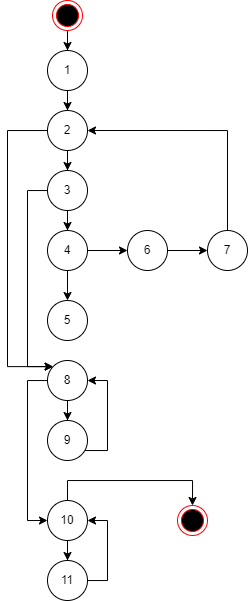

The diagram above was exported from draw.io. Its source (the exported page's mxGraphModel, read from the mxfile embedded in the PNG):
<mxGraphModel dx="588" dy="305" grid="1" gridSize="10" guides="1" tooltips="1" connect="1" arrows="1" fold="1" page="1" pageScale="1" pageWidth="827" pageHeight="1169" math="0" shadow="0">
  <root>
    <mxCell id="0" />
    <mxCell id="1" parent="0" />
    <mxCell id="TCvZcVHEpVuLoCwt80xO-1" style="edgeStyle=orthogonalEdgeStyle;rounded=0;orthogonalLoop=1;jettySize=auto;html=1;entryX=0.5;entryY=0;entryDx=0;entryDy=0;" edge="1" parent="1" source="TCvZcVHEpVuLoCwt80xO-2" target="TCvZcVHEpVuLoCwt80xO-5">
      <mxGeometry relative="1" as="geometry" />
    </mxCell>
    <mxCell id="TCvZcVHEpVuLoCwt80xO-2" value="1" style="ellipse;whiteSpace=wrap;html=1;aspect=fixed;" vertex="1" parent="1">
      <mxGeometry x="280" y="130" width="40" height="40" as="geometry" />
    </mxCell>
    <mxCell id="TCvZcVHEpVuLoCwt80xO-3" style="edgeStyle=orthogonalEdgeStyle;rounded=0;orthogonalLoop=1;jettySize=auto;html=1;entryX=0.5;entryY=0;entryDx=0;entryDy=0;" edge="1" parent="1" source="TCvZcVHEpVuLoCwt80xO-5" target="TCvZcVHEpVuLoCwt80xO-10">
      <mxGeometry relative="1" as="geometry" />
    </mxCell>
    <mxCell id="TCvZcVHEpVuLoCwt80xO-42" style="edgeStyle=orthogonalEdgeStyle;rounded=0;orthogonalLoop=1;jettySize=auto;html=1;entryX=0;entryY=0;entryDx=0;entryDy=0;" edge="1" parent="1" source="TCvZcVHEpVuLoCwt80xO-5" target="TCvZcVHEpVuLoCwt80xO-17">
      <mxGeometry relative="1" as="geometry">
        <Array as="points">
          <mxPoint x="240" y="210" />
          <mxPoint x="240" y="446" />
        </Array>
      </mxGeometry>
    </mxCell>
    <mxCell id="TCvZcVHEpVuLoCwt80xO-5" value="2" style="ellipse;whiteSpace=wrap;html=1;aspect=fixed;" vertex="1" parent="1">
      <mxGeometry x="280" y="190" width="40" height="40" as="geometry" />
    </mxCell>
    <mxCell id="TCvZcVHEpVuLoCwt80xO-27" style="edgeStyle=orthogonalEdgeStyle;rounded=0;orthogonalLoop=1;jettySize=auto;html=1;entryX=0;entryY=0.5;entryDx=0;entryDy=0;" edge="1" parent="1" source="TCvZcVHEpVuLoCwt80xO-7" target="TCvZcVHEpVuLoCwt80xO-23">
      <mxGeometry relative="1" as="geometry" />
    </mxCell>
    <mxCell id="TCvZcVHEpVuLoCwt80xO-7" value="6" style="ellipse;whiteSpace=wrap;html=1;aspect=fixed;" vertex="1" parent="1">
      <mxGeometry x="360" y="310" width="40" height="40" as="geometry" />
    </mxCell>
    <mxCell id="TCvZcVHEpVuLoCwt80xO-8" style="edgeStyle=orthogonalEdgeStyle;rounded=0;orthogonalLoop=1;jettySize=auto;html=1;entryX=0.5;entryY=0;entryDx=0;entryDy=0;" edge="1" parent="1" source="TCvZcVHEpVuLoCwt80xO-10" target="TCvZcVHEpVuLoCwt80xO-15">
      <mxGeometry relative="1" as="geometry" />
    </mxCell>
    <mxCell id="TCvZcVHEpVuLoCwt80xO-43" style="edgeStyle=orthogonalEdgeStyle;rounded=0;orthogonalLoop=1;jettySize=auto;html=1;entryX=0;entryY=0;entryDx=0;entryDy=0;" edge="1" parent="1" source="TCvZcVHEpVuLoCwt80xO-10" target="TCvZcVHEpVuLoCwt80xO-17">
      <mxGeometry relative="1" as="geometry">
        <Array as="points">
          <mxPoint x="260" y="270" />
          <mxPoint x="260" y="446" />
        </Array>
      </mxGeometry>
    </mxCell>
    <mxCell id="TCvZcVHEpVuLoCwt80xO-10" value="3" style="ellipse;whiteSpace=wrap;html=1;aspect=fixed;" vertex="1" parent="1">
      <mxGeometry x="280" y="250" width="40" height="40" as="geometry" />
    </mxCell>
    <mxCell id="TCvZcVHEpVuLoCwt80xO-11" style="edgeStyle=orthogonalEdgeStyle;rounded=0;orthogonalLoop=1;jettySize=auto;html=1;entryX=0.5;entryY=0;entryDx=0;entryDy=0;" edge="1" parent="1" source="TCvZcVHEpVuLoCwt80xO-12" target="TCvZcVHEpVuLoCwt80xO-2">
      <mxGeometry relative="1" as="geometry" />
    </mxCell>
    <mxCell id="TCvZcVHEpVuLoCwt80xO-12" value="" style="ellipse;html=1;shape=endState;fillColor=#000000;strokeColor=#ff0000;" vertex="1" parent="1">
      <mxGeometry x="285" y="80" width="30" height="30" as="geometry" />
    </mxCell>
    <mxCell id="TCvZcVHEpVuLoCwt80xO-13" value="" style="ellipse;html=1;shape=endState;fillColor=#000000;strokeColor=#ff0000;" vertex="1" parent="1">
      <mxGeometry x="410" y="585" width="30" height="30" as="geometry" />
    </mxCell>
    <mxCell id="TCvZcVHEpVuLoCwt80xO-25" style="edgeStyle=orthogonalEdgeStyle;rounded=0;orthogonalLoop=1;jettySize=auto;html=1;entryX=0.5;entryY=0;entryDx=0;entryDy=0;" edge="1" parent="1" source="TCvZcVHEpVuLoCwt80xO-15" target="TCvZcVHEpVuLoCwt80xO-24">
      <mxGeometry relative="1" as="geometry" />
    </mxCell>
    <mxCell id="TCvZcVHEpVuLoCwt80xO-26" style="edgeStyle=orthogonalEdgeStyle;rounded=0;orthogonalLoop=1;jettySize=auto;html=1;entryX=0;entryY=0.5;entryDx=0;entryDy=0;" edge="1" parent="1" source="TCvZcVHEpVuLoCwt80xO-15" target="TCvZcVHEpVuLoCwt80xO-7">
      <mxGeometry relative="1" as="geometry" />
    </mxCell>
    <mxCell id="TCvZcVHEpVuLoCwt80xO-15" value="4" style="ellipse;whiteSpace=wrap;html=1;aspect=fixed;" vertex="1" parent="1">
      <mxGeometry x="280" y="310" width="40" height="40" as="geometry" />
    </mxCell>
    <mxCell id="TCvZcVHEpVuLoCwt80xO-34" style="edgeStyle=orthogonalEdgeStyle;rounded=0;orthogonalLoop=1;jettySize=auto;html=1;entryX=0;entryY=0.5;entryDx=0;entryDy=0;" edge="1" parent="1" source="TCvZcVHEpVuLoCwt80xO-17" target="TCvZcVHEpVuLoCwt80xO-29">
      <mxGeometry relative="1" as="geometry" />
    </mxCell>
    <mxCell id="TCvZcVHEpVuLoCwt80xO-37" style="edgeStyle=orthogonalEdgeStyle;rounded=0;orthogonalLoop=1;jettySize=auto;html=1;entryX=0;entryY=0.5;entryDx=0;entryDy=0;" edge="1" parent="1" source="TCvZcVHEpVuLoCwt80xO-17" target="TCvZcVHEpVuLoCwt80xO-31">
      <mxGeometry relative="1" as="geometry">
        <Array as="points">
          <mxPoint x="260" y="460" />
          <mxPoint x="260" y="600" />
        </Array>
      </mxGeometry>
    </mxCell>
    <mxCell id="TCvZcVHEpVuLoCwt80xO-17" value="8" style="ellipse;whiteSpace=wrap;html=1;aspect=fixed;" vertex="1" parent="1">
      <mxGeometry x="280" y="440" width="40" height="40" as="geometry" />
    </mxCell>
    <mxCell id="TCvZcVHEpVuLoCwt80xO-28" style="edgeStyle=orthogonalEdgeStyle;rounded=0;orthogonalLoop=1;jettySize=auto;html=1;entryX=1;entryY=0.5;entryDx=0;entryDy=0;" edge="1" parent="1" source="TCvZcVHEpVuLoCwt80xO-23" target="TCvZcVHEpVuLoCwt80xO-5">
      <mxGeometry relative="1" as="geometry">
        <Array as="points">
          <mxPoint x="460" y="210" />
        </Array>
      </mxGeometry>
    </mxCell>
    <mxCell id="TCvZcVHEpVuLoCwt80xO-23" value="7" style="ellipse;whiteSpace=wrap;html=1;aspect=fixed;" vertex="1" parent="1">
      <mxGeometry x="440" y="310" width="40" height="40" as="geometry" />
    </mxCell>
    <mxCell id="TCvZcVHEpVuLoCwt80xO-24" value="5" style="ellipse;whiteSpace=wrap;html=1;aspect=fixed;" vertex="1" parent="1">
      <mxGeometry x="280" y="380" width="40" height="40" as="geometry" />
    </mxCell>
    <mxCell id="TCvZcVHEpVuLoCwt80xO-35" style="edgeStyle=orthogonalEdgeStyle;rounded=0;orthogonalLoop=1;jettySize=auto;html=1;entryX=1;entryY=0.5;entryDx=0;entryDy=0;" edge="1" parent="1" source="TCvZcVHEpVuLoCwt80xO-29" target="TCvZcVHEpVuLoCwt80xO-17">
      <mxGeometry relative="1" as="geometry">
        <Array as="points">
          <mxPoint x="340" y="530" />
          <mxPoint x="340" y="460" />
        </Array>
      </mxGeometry>
    </mxCell>
    <mxCell id="TCvZcVHEpVuLoCwt80xO-29" value="9" style="ellipse;whiteSpace=wrap;html=1;aspect=fixed;direction=south;" vertex="1" parent="1">
      <mxGeometry x="280" y="500" width="40" height="40" as="geometry" />
    </mxCell>
    <mxCell id="TCvZcVHEpVuLoCwt80xO-45" style="edgeStyle=orthogonalEdgeStyle;rounded=0;orthogonalLoop=1;jettySize=auto;html=1;entryX=1;entryY=0.5;entryDx=0;entryDy=0;" edge="1" parent="1" source="TCvZcVHEpVuLoCwt80xO-30" target="TCvZcVHEpVuLoCwt80xO-31">
      <mxGeometry relative="1" as="geometry">
        <Array as="points">
          <mxPoint x="340" y="660" />
          <mxPoint x="340" y="600" />
        </Array>
      </mxGeometry>
    </mxCell>
    <mxCell id="TCvZcVHEpVuLoCwt80xO-30" value="11" style="ellipse;whiteSpace=wrap;html=1;aspect=fixed;" vertex="1" parent="1">
      <mxGeometry x="280" y="640" width="40" height="40" as="geometry" />
    </mxCell>
    <mxCell id="TCvZcVHEpVuLoCwt80xO-41" style="edgeStyle=orthogonalEdgeStyle;rounded=0;orthogonalLoop=1;jettySize=auto;html=1;exitX=0.5;exitY=0;exitDx=0;exitDy=0;entryX=0.5;entryY=0;entryDx=0;entryDy=0;" edge="1" parent="1" source="TCvZcVHEpVuLoCwt80xO-31" target="TCvZcVHEpVuLoCwt80xO-13">
      <mxGeometry relative="1" as="geometry" />
    </mxCell>
    <mxCell id="TCvZcVHEpVuLoCwt80xO-44" style="edgeStyle=orthogonalEdgeStyle;rounded=0;orthogonalLoop=1;jettySize=auto;html=1;entryX=0.5;entryY=0;entryDx=0;entryDy=0;" edge="1" parent="1" source="TCvZcVHEpVuLoCwt80xO-31" target="TCvZcVHEpVuLoCwt80xO-30">
      <mxGeometry relative="1" as="geometry" />
    </mxCell>
    <mxCell id="TCvZcVHEpVuLoCwt80xO-31" value="10" style="ellipse;whiteSpace=wrap;html=1;aspect=fixed;" vertex="1" parent="1">
      <mxGeometry x="280" y="580" width="40" height="40" as="geometry" />
    </mxCell>
  </root>
</mxGraphModel>